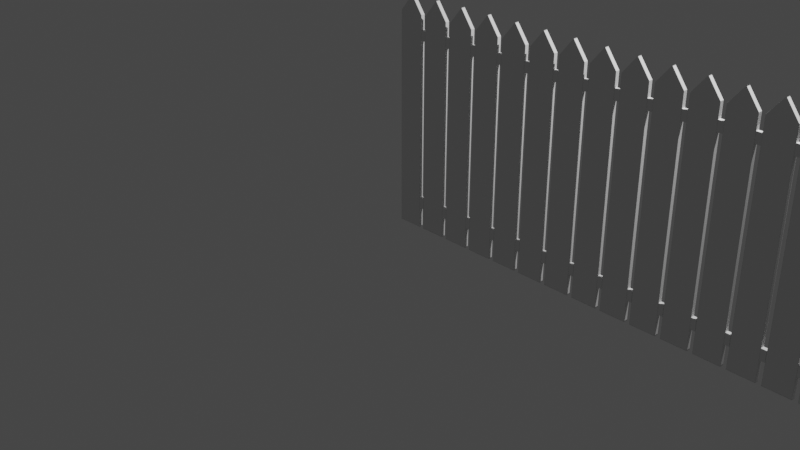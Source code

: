 # Source: Fence_001.blend  (saved by Blender 2.81.16; exported with 4.5.12 LTS)
import bpy
from mathutils import Matrix  # noqa: F401  (used for matrix-valued properties, if any)

bpy.ops.wm.read_factory_settings(use_empty=True)
scene = bpy.context.scene
scene.name = 'Scene'

# ---- collections
col_collection = bpy.data.collections.new('Collection'); scene.collection.children.link(col_collection)

# ---- world
world_world = bpy.data.worlds.new('World'); scene.world = world_world
world_world.use_nodes = True; world_world.node_tree.nodes.clear()
_N = world_world.node_tree.nodes; _L = world_world.node_tree.links
n0 = _N.new('ShaderNodeOutputWorld'); n0.name = 'World Output'; n0.location = (300, 300)
n1 = _N.new('ShaderNodeBackground'); n1.name = 'Background'; n1.location = (10, 300)
n1.inputs[0].default_value = (0.05088, 0.05088, 0.05088, 1.0)
_L.new(n1.outputs[0], n0.inputs[0])
n0.is_active_output = True
world_world.color = (0.05088, 0.05088, 0.05088)
world_world.use_sun_shadow = False
world_world.sun_shadow_jitter_overblur = 0.0

# ---- cameras
cam_camera = bpy.data.cameras.new('Camera')
cam_camera.clip_end = 100.0
cam_camera.ortho_scale = 7.314

# ---- lights
light_light = bpy.data.lights.new('Light', 'POINT')
light_light.transmission_factor = 0.0
light_light.energy = 1000.0
light_light.shadow_soft_size = 0.1
light_light.shadow_maximum_resolution = 0.006
light_light.use_absolute_resolution = True

# ---- meshes
me_vert = bpy.data.meshes.new('Vert')
me_vert.from_pydata([(0.0368, -2.196e-09, 0.01634), (0.2962, -2.196e-09, 0.01634), (0.0368, -2.196e-09, 0.227), (0.2962, -2.196e-09, 0.227), (0.0368, -2.196e-09, 0.3351), (0.2962, -2.196e-09, 0.3351), (0.0368, -2.196e-09, 1.926), (0.2962, -2.196e-09, 1.926), (0.0368, -2.196e-09, 2.024), (0.2962, -2.196e-09, 2.024), (0.0368, -2.196e-09, 2.166), (0.2962, -2.196e-09, 2.166), (0.1712, -2.196e-09, 2.335), (0.0368, 0.04, 0.01634), (0.2962, 0.04, 0.01634), (0.0368, 0.04, 0.227), (0.2962, 0.04, 0.227), (0.0368, 0.04, 0.3351), (0.2962, 0.04, 0.3351), (0.0368, 0.04, 1.926), (0.2962, 0.04, 1.926), (0.0368, 0.04, 2.024), (0.2962, 0.04, 2.024), (0.0368, 0.04, 2.166), (0.2962, 0.04, 2.166), (0.1712, 0.04, 2.335), (0.2962, -2.196e-09, 2.162), (0.0368, -2.196e-09, 2.162), (0.2962, 0.04, 2.162), (0.0368, 0.04, 2.162), (0.1712, -2.196e-09, 2.335), (0.1712, 0.04, 2.335), (0.1643, -2.196e-09, 2.326), (0.1643, 0.04, 2.326), (0.1775, -2.196e-09, 2.326), (0.1775, 0.04, 2.326), (0.2962, 0.03693, 1.926), (0.2962, 0.03693, 0.3351), (0.0368, 0.03693, 2.166), (0.1712, 0.03693, 2.335), (0.0368, 0.03693, 0.3351), (0.0368, 0.03693, 1.926), (0.2962, 0.03693, 0.227), (0.2962, 0.03693, 0.01634), (0.2962, 0.03693, 2.166), (0.0368, 0.03693, 0.01634), (0.0368, 0.03693, 0.227), (0.2962, 0.03693, 2.024), (0.0368, 0.03693, 2.024), (0.0368, 0.03693, 2.162), (0.2962, 0.03693, 2.162), (0.1712, 0.03693, 2.335), (0.1775, 0.03693, 2.326), (0.1643, 0.03693, 2.326), (0.2962, 0.001055, 0.3351), (0.1712, 0.001055, 2.335), (0.0368, 0.001055, 1.926), (0.2962, 0.001055, 0.01634), (0.2962, 0.001055, 2.166), (0.0368, 0.001055, 0.227), (0.0368, 0.001055, 2.024), (0.2962, 0.001055, 1.926), (0.0368, 0.001055, 2.166), (0.0368, 0.001055, 0.3351), (0.2962, 0.001055, 0.227), (0.0368, 0.001055, 0.01634), (0.2962, 0.001055, 2.024), (0.0368, 0.001055, 2.162), (0.2962, 0.001055, 2.162), (0.1712, 0.001055, 2.335), (0.1775, 0.001055, 2.326), (0.1643, 0.001055, 2.326), (0.03803, -2.196e-09, 2.168), (0.03803, 0.04, 2.168), (0.295, -2.196e-09, 2.168), (0.295, 0.04, 2.168), (0.295, 0.03693, 2.168), (0.03803, 0.03693, 2.168), (0.03803, 0.001055, 2.168), (0.295, 0.001055, 2.168), (0.2962, -2.196e-09, 0.02876), (0.0368, -2.196e-09, 0.02876), (0.2962, 0.04, 0.02876), (0.0368, 0.04, 0.02876), (0.0368, 0.03693, 0.02876), (0.2962, 0.03693, 0.02876), (0.2962, 0.001055, 0.02876), (0.0368, 0.001055, 0.02876), (0.2873, -2.196e-09, 0.01634), (0.2873, -2.196e-09, 0.227), (0.2873, -2.196e-09, 0.3351), (0.2873, -2.196e-09, 1.926), (0.2873, -2.196e-09, 2.024), (0.2873, -2.196e-09, 2.166), (0.1712, -2.196e-09, 2.335), (0.2873, 0.04, 0.01634), (0.2873, 0.04, 0.227), (0.2873, 0.04, 0.3351), (0.2873, 0.04, 1.926), (0.2873, 0.04, 2.024), (0.2873, 0.04, 2.166), (0.1712, 0.04, 2.335), (0.2873, 0.04, 2.162), (0.2873, -2.196e-09, 2.162), (0.1771, 0.04, 2.326), (0.1771, -2.196e-09, 2.326), (0.2873, 0.03693, 0.01634), (0.1712, 0.03693, 2.335), (0.1712, 0.001055, 2.335), (0.2873, 0.001055, 0.01634), (0.2863, -2.196e-09, 2.168), (0.2863, 0.04, 2.168), (0.2873, 0.04, 0.02876), (0.2873, -2.196e-09, 0.02876), (0.1712, -2.196e-09, 2.335), (0.1712, 0.04, 2.335), (0.04306, 0.04, 2.162), (0.1646, 0.04, 2.326), (0.04306, 0.03693, 0.01634), (0.04306, 0.001055, 0.01634), (0.04423, 0.04, 2.168), (0.04306, 0.04, 0.02876), (0.04306, -2.196e-09, 0.01634), (0.04306, -2.196e-09, 0.227), (0.04306, -2.196e-09, 0.3351), (0.04306, -2.196e-09, 1.926), (0.04306, -2.196e-09, 2.024), (0.04306, -2.196e-09, 2.166), (0.04306, 0.04, 0.01634), (0.04306, 0.04, 0.227), (0.04306, 0.04, 0.3351), (0.04306, 0.04, 1.926), (0.04306, 0.04, 2.024), (0.04306, 0.04, 2.166), (0.04306, -2.196e-09, 2.162), (0.1646, -2.196e-09, 2.326), (0.1712, 0.03693, 2.335), (0.1712, 0.001055, 2.335), (0.04423, -2.196e-09, 2.168), (0.04306, -2.196e-09, 0.02876), (0.3479, 0.001055, 1.926), (0.3479, 0.03693, 1.926), (0.3479, 0.001055, 2.024), (0.3479, 0.03693, 2.024), (0.2977, 0.001055, 1.926), (0.2977, 0.03693, 1.926), (0.2977, 0.03693, 2.024), (0.2977, 0.001055, 2.024), (0.3457, 0.001055, 1.926), (0.3457, 0.03693, 2.024), (0.3457, 0.03693, 1.926), (0.3457, 0.001055, 2.024), (0.2962, 0.003855, 1.926), (0.0368, 0.003855, 2.166), (0.0368, 0.003855, 0.3351), (0.2962, 0.003855, 0.227), (0.0368, 0.003855, 0.01634), (0.2962, 0.003855, 2.024), (0.0368, 0.003855, 2.162), (0.2962, 0.003855, 2.162), (0.1712, 0.003855, 2.335), (0.1775, 0.003855, 2.326), (0.1643, 0.003855, 2.326), (0.2962, 0.003855, 0.3351), (0.1712, 0.003855, 2.335), (0.0368, 0.003855, 1.926), (0.2962, 0.003855, 0.01634), (0.2962, 0.003855, 2.166), (0.0368, 0.003855, 0.227), (0.0368, 0.003855, 2.024), (0.03803, 0.003855, 2.168), (0.295, 0.003855, 2.168), (0.2962, 0.003855, 0.02876), (0.0368, 0.003855, 0.02876), (0.1712, 0.003855, 2.335), (0.2873, 0.003855, 0.01634), (0.04306, 0.003855, 0.01634), (0.1712, 0.003855, 2.335), (0.3479, 0.003855, 1.926), (0.3479, 0.003855, 2.024), (0.2977, 0.003855, 2.024), (0.2977, 0.003855, 1.926), (0.3457, 0.003855, 2.024), (0.3457, 0.003855, 1.926), (0.2962, 0.03521, 1.926), (0.0368, 0.03521, 2.166), (0.0368, 0.03521, 0.3351), (0.2962, 0.03521, 0.227), (0.0368, 0.03521, 0.01634), (0.2962, 0.03521, 2.024), (0.0368, 0.03521, 2.162), (0.2962, 0.03521, 2.162), (0.1712, 0.03521, 2.335), (0.1775, 0.03521, 2.326), (0.1643, 0.03521, 2.326), (0.03803, 0.03521, 2.168), (0.295, 0.03521, 2.168), (0.2962, 0.03521, 0.02876), (0.0368, 0.03521, 0.02876), (0.1712, 0.03521, 2.335), (0.2873, 0.03521, 0.01634), (0.04306, 0.03521, 0.01634), (0.1712, 0.03521, 2.335), (0.3479, 0.03521, 1.926), (0.3479, 0.03521, 2.024), (0.2977, 0.03521, 1.926), (0.3457, 0.03521, 1.926), (0.2962, 0.03521, 0.3351), (0.1712, 0.03521, 2.335), (0.0368, 0.03521, 1.926), (0.2962, 0.03521, 0.01634), (0.2962, 0.03521, 2.166), (0.0368, 0.03521, 0.227), (0.0368, 0.03521, 2.024), (0.2977, 0.03521, 2.024), (0.3457, 0.03521, 2.024), (0.2962, -2.196e-09, 1.928), (0.0368, -2.196e-09, 1.928), (0.2962, 0.04, 1.928), (0.0368, 0.04, 1.928), (0.0368, 0.03693, 1.928), (0.2962, 0.03693, 1.928), (0.2962, 0.001055, 1.928), (0.0368, 0.001055, 1.928), (0.2873, 0.04, 1.928), (0.2873, -2.196e-09, 1.928), (0.04306, -2.196e-09, 1.928), (0.04306, 0.04, 1.928), (0.3479, 0.03693, 1.928), (0.3479, 0.001055, 1.928), (0.2977, 0.001055, 1.928), (0.2977, 0.03693, 1.928), (0.3457, 0.001055, 1.928), (0.3457, 0.03693, 1.928), (0.3479, 0.003855, 1.928), (0.0368, 0.003855, 1.928), (0.3479, 0.03521, 1.928), (0.0368, 0.03521, 1.928), (0.2962, -2.196e-09, 2.023), (0.2962, 0.04, 2.023), (0.0368, 0.03693, 2.023), (0.0368, 0.001055, 2.023), (0.2873, 0.04, 2.023), (0.04306, 0.04, 2.023), (0.2977, 0.03693, 2.023), (0.3457, 0.03693, 2.023), (0.0368, 0.003855, 2.023), (0.0368, 0.03521, 2.023), (0.0368, -2.196e-09, 2.023), (0.0368, 0.04, 2.023), (0.2962, 0.03693, 2.023), (0.2962, 0.001055, 2.023), (0.2873, -2.196e-09, 2.023), (0.04306, -2.196e-09, 2.023), (0.3479, 0.03693, 2.023), (0.3479, 0.001055, 2.023), (0.2977, 0.001055, 2.023), (0.3457, 0.001055, 2.023), (0.3479, 0.003855, 2.023), (0.3479, 0.03521, 2.023), (0.0368, -2.196e-09, 2.028), (0.0368, 0.04, 2.028), (0.2962, -2.196e-09, 2.028), (0.2962, 0.04, 2.028), (0.2962, 0.03693, 2.028), (0.0368, 0.03693, 2.028), (0.0368, 0.001055, 2.028), (0.2962, 0.001055, 2.028), (0.2873, -2.196e-09, 2.028), (0.2873, 0.04, 2.028), (0.04306, 0.04, 2.028), (0.04306, -2.196e-09, 2.028), (0.0368, 0.003855, 2.028), (0.2962, 0.003855, 2.028), (0.0368, 0.03521, 2.028), (0.2962, 0.03521, 2.028), (0.2962, -2.196e-09, 1.914), (0.0368, -2.196e-09, 1.914), (0.2962, 0.04, 1.914), (0.0368, 0.04, 1.914), (0.0368, 0.03693, 1.914), (0.2962, 0.03693, 1.914), (0.2962, 0.001055, 1.914), (0.0368, 0.001055, 1.914), (0.2873, 0.04, 1.914), (0.2873, -2.196e-09, 1.914), (0.04306, -2.196e-09, 1.914), (0.04306, 0.04, 1.914), (0.2962, 0.003855, 1.914), (0.0368, 0.003855, 1.914), (0.2962, 0.03521, 1.914), (0.0368, 0.03521, 1.914), (0.3456, 0.04, 0.227), (0.3456, 0.04, 0.3351), (0.3456, 0.03693, 0.227), (0.3456, 0.03693, 0.3351), (0.3456, 0.03521, 0.227), (0.3456, 0.003855, 0.3351), (0.3456, 0.001055, 0.3351), (0.3456, 0.001055, 0.227), (0.3456, 0.003855, 0.227), (0.3456, 0.03521, 0.3351), (0.0368, -2.196e-09, 0.341), (0.0368, 0.04, 0.341), (0.2962, 0.03693, 0.341), (0.2962, 0.001055, 0.341), (0.2873, -2.196e-09, 0.341), (0.04306, -2.196e-09, 0.341), (0.2962, 0.003855, 0.341), (0.2962, 0.03521, 0.341), (0.2962, -2.196e-09, 0.341), (0.2962, 0.04, 0.341), (0.0368, 0.03693, 0.341), (0.0368, 0.001055, 0.341), (0.2873, 0.04, 0.341), (0.04306, 0.04, 0.341), (0.0368, 0.003855, 0.341), (0.0368, 0.03521, 0.341), (0.2962, -2.196e-09, 0.2224), (0.2962, 0.04, 0.2224), (0.0368, 0.03693, 0.2224), (0.0368, 0.001055, 0.2224), (0.0368, -2.196e-09, 0.2224), (0.0368, 0.04, 0.2224), (0.2962, 0.03693, 0.2224), (0.2962, 0.001055, 0.2224), (0.2873, 0.04, 0.2224), (0.2873, -2.196e-09, 0.2224), (0.04306, -2.196e-09, 0.2224), (0.04306, 0.04, 0.2224), (0.0368, 0.003855, 0.2224), (0.2962, 0.003855, 0.2224), (0.0368, 0.03521, 0.2224), (0.2962, 0.03521, 0.2224), (0.298, 0.04, 0.3351), (0.298, 0.001055, 0.227), (0.298, 0.001055, 0.3351), (0.298, 0.03693, 0.3351), (0.298, 0.03693, 0.227), (0.298, 0.04, 0.227), (0.298, 0.03521, 0.3351), (0.298, 0.003855, 0.3351), (0.298, 0.03521, 0.227), (0.298, 0.003855, 0.227), (0.3435, 0.04, 0.3351), (0.3435, 0.001055, 0.3351), (0.3435, 0.03693, 0.227), (0.3435, 0.03521, 0.3351), (0.3435, 0.03521, 0.227), (0.3435, 0.003855, 0.227), (0.3435, 0.001055, 0.227), (0.3435, 0.03693, 0.3351), (0.3435, 0.04, 0.227), (0.3435, 0.003855, 0.3351), (0.2962, -2.196e-09, 0.3329), (0.0368, -2.196e-09, 0.3329), (0.2962, 0.04, 0.3329), (0.0368, 0.04, 0.3329), (0.0368, 0.03693, 0.3329), (0.2962, 0.001055, 0.3329), (0.0368, 0.001055, 0.3329), (0.2873, 0.04, 0.3329), (0.2873, -2.196e-09, 0.3329), (0.04306, -2.196e-09, 0.3329), (0.04306, 0.04, 0.3329), (0.0368, 0.003855, 0.3329), (0.0368, 0.03521, 0.3329), (0.3456, 0.04, 0.3329), (0.3456, 0.03693, 0.3329), (0.3456, 0.001055, 0.3329), (0.3456, 0.003855, 0.3329), (0.3456, 0.03521, 0.3329), (0.298, 0.04, 0.3329), (0.298, 0.001055, 0.3329), (0.3435, 0.04, 0.3329), (0.3435, 0.001055, 0.3329), (0.0368, -2.196e-09, 0.2284), (0.0368, 0.04, 0.2284), (0.2962, 0.001055, 0.2284), (0.2873, -2.196e-09, 0.2284), (0.04306, -2.196e-09, 0.2284), (0.3456, 0.03693, 0.2284), (0.3456, 0.001055, 0.2284), (0.3456, 0.003855, 0.2284), (0.3456, 0.03521, 0.2284), (0.298, 0.001055, 0.2284), (0.3435, 0.001055, 0.2284), (0.2962, -2.196e-09, 0.2284), (0.2962, 0.04, 0.2284), (0.0368, 0.03693, 0.2284), (0.0368, 0.001055, 0.2284), (0.2873, 0.04, 0.2284), (0.04306, 0.04, 0.2284), (0.0368, 0.003855, 0.2284), (0.0368, 0.03521, 0.2284), (0.3456, 0.04, 0.2284), (0.298, 0.04, 0.2284), (0.3435, 0.04, 0.2284), (0.2962, -2.196e-09, 2.165), (0.2962, 0.04, 2.165), (0.0368, -2.196e-09, 2.165), (0.0368, 0.04, 2.165), (0.0368, 0.03693, 2.165), (0.2962, 0.03693, 2.165), (0.2962, 0.001055, 2.165), (0.0368, 0.001055, 2.165), (0.2873, 0.04, 2.165), (0.2873, -2.196e-09, 2.165), (0.04306, -2.196e-09, 2.165), (0.04306, 0.04, 2.165), (0.2962, 0.003855, 2.165), (0.0368, 0.003855, 2.165), (0.2962, 0.03521, 2.165), (0.0368, 0.03521, 2.165)], [], [(327, 89, 3, 318), (362, 90, 5, 354), (285, 91, 7, 276), (252, 92, 9, 238), (407, 93, 11, 398), (105, 94, 30, 34), (326, 319, 16, 96), (361, 356, 18, 97), (284, 278, 20, 98), (242, 239, 22, 99), (406, 399, 24, 100), (104, 35, 31, 101), (281, 36, 20, 278), (77, 38, 23, 73), (312, 40, 17, 303), (324, 42, 16, 319), (136, 39, 25, 115), (84, 45, 13, 83), (250, 47, 22, 239), (220, 41, 19, 219), (353, 347, 301, 297), (389, 46, 15, 377), (403, 44, 24, 399), (106, 43, 14, 95), (265, 48, 21, 261), (402, 49, 29, 401), (264, 50, 28, 263), (269, 263, 28, 102), (268, 103, 26, 262), (52, 51, 31, 35), (76, 52, 35, 75), (39, 53, 33, 25), (111, 75, 35, 104), (110, 105, 34, 74), (208, 194, 53, 39), (196, 193, 52, 76), (193, 192, 51, 52), (275, 191, 50, 264), (413, 190, 49, 402), (274, 213, 48, 265), (200, 210, 43, 106), (412, 211, 44, 403), (394, 212, 46, 389), (352, 346, 294, 292), (237, 209, 41, 220), (183, 148, 140, 178), (198, 188, 45, 84), (202, 208, 39, 136), (333, 187, 42, 324), (317, 186, 40, 312), (195, 185, 38, 77), (290, 184, 36, 281), (276, 7, 61, 282), (72, 10, 62, 78), (302, 4, 63, 313), (318, 3, 64, 325), (114, 12, 55, 137), (81, 0, 65, 87), (238, 9, 66, 251), (217, 6, 56, 223), (354, 5, 54, 359), (376, 2, 59, 390), (398, 11, 58, 404), (88, 1, 57, 109), (260, 8, 60, 266), (400, 27, 67, 405), (262, 26, 68, 267), (34, 30, 69, 70), (74, 34, 70, 79), (12, 32, 71, 55), (11, 74, 79, 58), (32, 72, 78, 71), (194, 195, 77, 53), (211, 196, 76, 44), (93, 110, 74, 11), (100, 24, 75, 111), (44, 76, 75, 24), (53, 77, 73, 33), (322, 81, 87, 321), (1, 80, 86, 57), (210, 197, 85, 43), (332, 198, 84, 320), (320, 84, 83, 323), (43, 85, 82, 14), (95, 14, 82, 112), (88, 113, 80, 1), (122, 139, 113, 88), (128, 95, 112, 121), (133, 100, 111, 120), (127, 138, 110, 93), (122, 88, 109, 119), (30, 94, 108, 69), (192, 199, 107, 51), (201, 200, 106, 118), (138, 135, 105, 110), (120, 111, 104, 117), (271, 134, 103, 268), (270, 269, 102, 116), (118, 106, 95, 128), (51, 107, 101, 31), (117, 104, 101, 115), (409, 406, 100, 133), (243, 242, 99, 132), (287, 284, 98, 131), (364, 361, 97, 130), (329, 326, 96, 129), (135, 114, 94, 105), (408, 127, 93, 407), (253, 126, 92, 252), (286, 125, 91, 285), (363, 124, 90, 362), (328, 123, 89, 327), (322, 2, 123, 328), (355, 4, 124, 363), (277, 6, 125, 286), (248, 8, 126, 253), (400, 10, 127, 408), (32, 12, 114, 135), (323, 329, 129, 15), (357, 364, 130, 17), (279, 287, 131, 19), (249, 243, 132, 21), (401, 409, 133, 23), (33, 117, 115, 25), (45, 118, 128, 13), (261, 270, 116, 29), (260, 27, 134, 271), (73, 120, 117, 33), (72, 32, 135, 138), (188, 201, 118, 45), (0, 122, 119, 65), (10, 72, 138, 127), (23, 133, 120, 73), (13, 128, 121, 83), (0, 81, 139, 122), (94, 114, 137, 108), (199, 202, 136, 107), (107, 136, 115, 101), (259, 204, 143, 254), (215, 149, 143, 204), (233, 150, 141, 228), (257, 151, 142, 255), (251, 66, 147, 256), (221, 36, 145, 231), (189, 47, 146, 214), (152, 61, 144, 181), (256, 147, 151, 257), (231, 145, 150, 233), (214, 146, 149, 215), (181, 144, 148, 183), (205, 181, 183, 206), (147, 180, 182, 151), (184, 152, 181, 205), (66, 157, 180, 147), (151, 182, 179, 142), (255, 142, 179, 258), (108, 137, 177, 174), (65, 119, 176, 156), (119, 109, 175, 176), (69, 108, 174, 160), (321, 87, 173, 330), (57, 86, 172, 166), (58, 79, 171, 167), (71, 78, 170, 162), (282, 61, 152, 288), (78, 62, 153, 170), (313, 63, 154, 316), (325, 64, 155, 331), (137, 55, 164, 177), (87, 65, 156, 173), (206, 183, 178, 203), (223, 56, 165, 235), (351, 344, 293, 295), (390, 59, 168, 393), (404, 58, 167, 410), (109, 57, 166, 175), (266, 60, 169, 272), (405, 67, 158, 411), (267, 68, 159, 273), (70, 69, 160, 161), (79, 70, 161, 171), (55, 71, 162, 164), (150, 206, 203, 141), (36, 184, 205, 145), (145, 205, 206, 150), (180, 214, 215, 182), (157, 189, 214, 180), (182, 215, 204, 179), (258, 179, 204, 259), (174, 177, 202, 199), (156, 176, 201, 188), (176, 175, 200, 201), (160, 174, 199, 192), (330, 173, 198, 332), (166, 172, 197, 210), (167, 171, 196, 211), (162, 170, 195, 194), (288, 152, 184, 290), (170, 153, 185, 195), (316, 154, 186, 317), (331, 155, 187, 333), (177, 164, 208, 202), (173, 156, 188, 198), (235, 165, 209, 237), (375, 345, 298, 369), (393, 168, 212, 394), (410, 167, 211, 412), (175, 166, 210, 200), (272, 169, 213, 274), (411, 158, 190, 413), (273, 159, 191, 275), (161, 160, 192, 193), (171, 161, 193, 196), (164, 162, 194, 208), (246, 235, 237, 247), (178, 234, 236, 203), (241, 223, 235, 246), (140, 229, 234, 178), (244, 231, 233, 245), (144, 230, 232, 148), (250, 221, 231, 244), (61, 222, 230, 144), (148, 232, 229, 140), (245, 233, 228, 254), (203, 236, 228, 141), (19, 131, 227, 219), (6, 217, 226, 125), (125, 226, 225, 91), (131, 98, 224, 227), (248, 217, 223, 241), (7, 216, 222, 61), (247, 237, 220, 240), (240, 220, 219, 249), (36, 221, 218, 20), (98, 20, 218, 224), (91, 225, 216, 7), (48, 240, 249, 21), (213, 247, 240, 48), (8, 248, 241, 60), (149, 245, 254, 143), (47, 250, 244, 146), (146, 244, 245, 149), (60, 241, 246, 169), (169, 246, 247, 213), (234, 258, 259, 236), (229, 255, 258, 234), (230, 256, 257, 232), (222, 251, 256, 230), (232, 257, 255, 229), (236, 259, 254, 228), (219, 227, 243, 249), (217, 248, 253, 226), (226, 253, 252, 225), (227, 224, 242, 243), (216, 238, 251, 222), (221, 250, 239, 218), (224, 218, 239, 242), (225, 252, 238, 216), (157, 273, 275, 189), (158, 272, 274, 190), (66, 267, 273, 157), (67, 266, 272, 158), (8, 260, 271, 126), (21, 132, 270, 261), (132, 99, 269, 270), (126, 271, 268, 92), (9, 262, 267, 66), (27, 260, 266, 67), (190, 274, 265, 49), (189, 275, 264, 47), (92, 268, 262, 9), (99, 22, 263, 269), (47, 264, 263, 22), (49, 265, 261, 29), (165, 289, 291, 209), (308, 288, 290, 309), (56, 283, 289, 165), (305, 282, 288, 308), (303, 315, 287, 279), (302, 277, 286, 307), (307, 286, 285, 306), (315, 314, 284, 287), (6, 277, 283, 56), (310, 276, 282, 305), (309, 290, 281, 304), (209, 291, 280, 41), (41, 280, 279, 19), (304, 281, 278, 311), (314, 311, 278, 284), (306, 285, 276, 310), (368, 295, 293, 367), (371, 301, 295, 368), (369, 298, 297, 370), (370, 297, 301, 371), (345, 353, 297, 298), (346, 348, 296, 294), (397, 352, 292, 395), (347, 351, 295, 301), (348, 349, 300, 296), (349, 350, 299, 300), (90, 306, 310, 5), (97, 18, 311, 314), (37, 304, 311, 18), (207, 309, 304, 37), (5, 310, 305, 54), (130, 97, 314, 315), (124, 307, 306, 90), (4, 302, 307, 124), (17, 130, 315, 303), (54, 305, 308, 163), (163, 308, 309, 207), (289, 316, 317, 291), (283, 313, 316, 289), (277, 302, 313, 283), (291, 317, 312, 280), (280, 312, 303, 279), (172, 331, 333, 197), (168, 330, 332, 212), (86, 325, 331, 172), (59, 321, 330, 168), (83, 121, 329, 323), (81, 322, 328, 139), (139, 328, 327, 113), (121, 112, 326, 329), (46, 320, 323, 15), (212, 332, 320, 46), (2, 322, 321, 59), (80, 318, 325, 86), (197, 333, 324, 85), (85, 324, 319, 82), (112, 82, 319, 326), (113, 327, 318, 80), (155, 64, 335, 343), (187, 155, 343, 342), (207, 37, 337, 340), (388, 16, 339, 396), (42, 187, 342, 338), (54, 163, 341, 336), (359, 54, 336, 373), (37, 18, 334, 337), (16, 42, 338, 339), (163, 207, 340, 341), (343, 335, 350, 349), (342, 343, 349, 348), (340, 337, 351, 347), (396, 339, 352, 397), (338, 342, 348, 346), (336, 341, 353, 345), (373, 336, 345, 375), (337, 334, 344, 351), (339, 338, 346, 352), (341, 340, 347, 353), (385, 373, 375, 386), (334, 372, 374, 344), (378, 359, 373, 385), (18, 356, 372, 334), (344, 374, 367, 293), (383, 370, 371, 384), (382, 369, 370, 383), (384, 371, 368, 381), (381, 368, 367, 395), (154, 365, 366, 186), (386, 375, 369, 382), (63, 360, 365, 154), (377, 392, 364, 357), (376, 355, 363, 380), (380, 363, 362, 379), (392, 391, 361, 364), (4, 355, 360, 63), (387, 354, 359, 378), (186, 366, 358, 40), (40, 358, 357, 17), (391, 388, 356, 361), (379, 362, 354, 387), (89, 379, 387, 3), (96, 16, 388, 391), (3, 387, 378, 64), (129, 96, 391, 392), (123, 380, 379, 89), (2, 376, 380, 123), (15, 129, 392, 377), (350, 386, 382, 299), (294, 381, 395, 292), (296, 384, 381, 294), (299, 382, 383, 300), (300, 383, 384, 296), (64, 378, 385, 335), (335, 385, 386, 350), (372, 396, 397, 374), (356, 388, 396, 372), (374, 397, 395, 367), (365, 393, 394, 366), (360, 390, 393, 365), (355, 376, 390, 360), (366, 394, 389, 358), (358, 389, 377, 357), (153, 411, 413, 185), (159, 410, 412, 191), (62, 405, 411, 153), (68, 404, 410, 159), (29, 116, 409, 401), (27, 400, 408, 134), (134, 408, 407, 103), (116, 102, 406, 409), (10, 400, 405, 62), (26, 398, 404, 68), (191, 412, 403, 50), (185, 413, 402, 38), (38, 402, 401, 23), (50, 403, 399, 28), (102, 28, 399, 406), (103, 407, 398, 26)])
me_vert.polygons.foreach_set('use_smooth', [True] * 412)
me_vert.use_remesh_fix_poles = True
me_vert.use_remesh_preserve_attributes = False
me_vert.use_mirror_vertex_groups = False
me_vert.update()

# ---- objects
ob_light = bpy.data.objects.new('Light', light_light)
ob_camera = bpy.data.objects.new('Camera', cam_camera)
ob_vert = bpy.data.objects.new('Vert', me_vert)

# ---- transforms, parenting, visibility, modifiers, constraints
ob_light.location = (4.076, 1.005, 5.904)
ob_light.rotation_euler = (0.6503, 0.05522, 1.866)
ob_light.lock_rotations_4d = False
ob_light.empty_display_type = 'ARROWS'
ob_light.color = (0.0, 0.0, 0.0, 0.0)
ob_light.lineart.crease_threshold = 0.0
ob_camera.location = (7.359, -6.926, 4.958)
ob_camera.rotation_euler = (1.109, 0.0, 0.8149)
ob_camera.lock_rotations_4d = False
ob_camera.empty_display_type = 'ARROWS'
ob_camera.color = (0.0, 0.0, 0.0, 0.0)
ob_camera.display_type = 'WIRE'
ob_camera.lineart.crease_threshold = 0.0
ob_vert.location = (0.0, 0.0, 0.0)
ob_vert.lineart.crease_threshold = 0.0
_m = ob_vert.modifiers.new('Array', 'ARRAY')
_m.count = 16
_m.constant_offset_displace = (0.0, 0.0, 0.0)

# ---- collection membership
col_collection.objects.link(ob_light)
col_collection.objects.link(ob_camera)
col_collection.objects.link(ob_vert)

# ---- scene / render settings (as saved in the file)
scene.camera = ob_camera
scene.frame_start = 1; scene.frame_end = 250; scene.frame_set(1)
scene.render.engine = 'CYCLES'
scene.cycles.use_denoising = False
scene.cycles.samples = 128
scene.cycles.sampling_pattern = 'TABULATED_SOBOL'
scene.cycles.use_adaptive_sampling = False
scene.cycles.use_light_tree = False
scene.view_settings.view_transform = 'Filmic'
bpy.context.view_layer.update()
